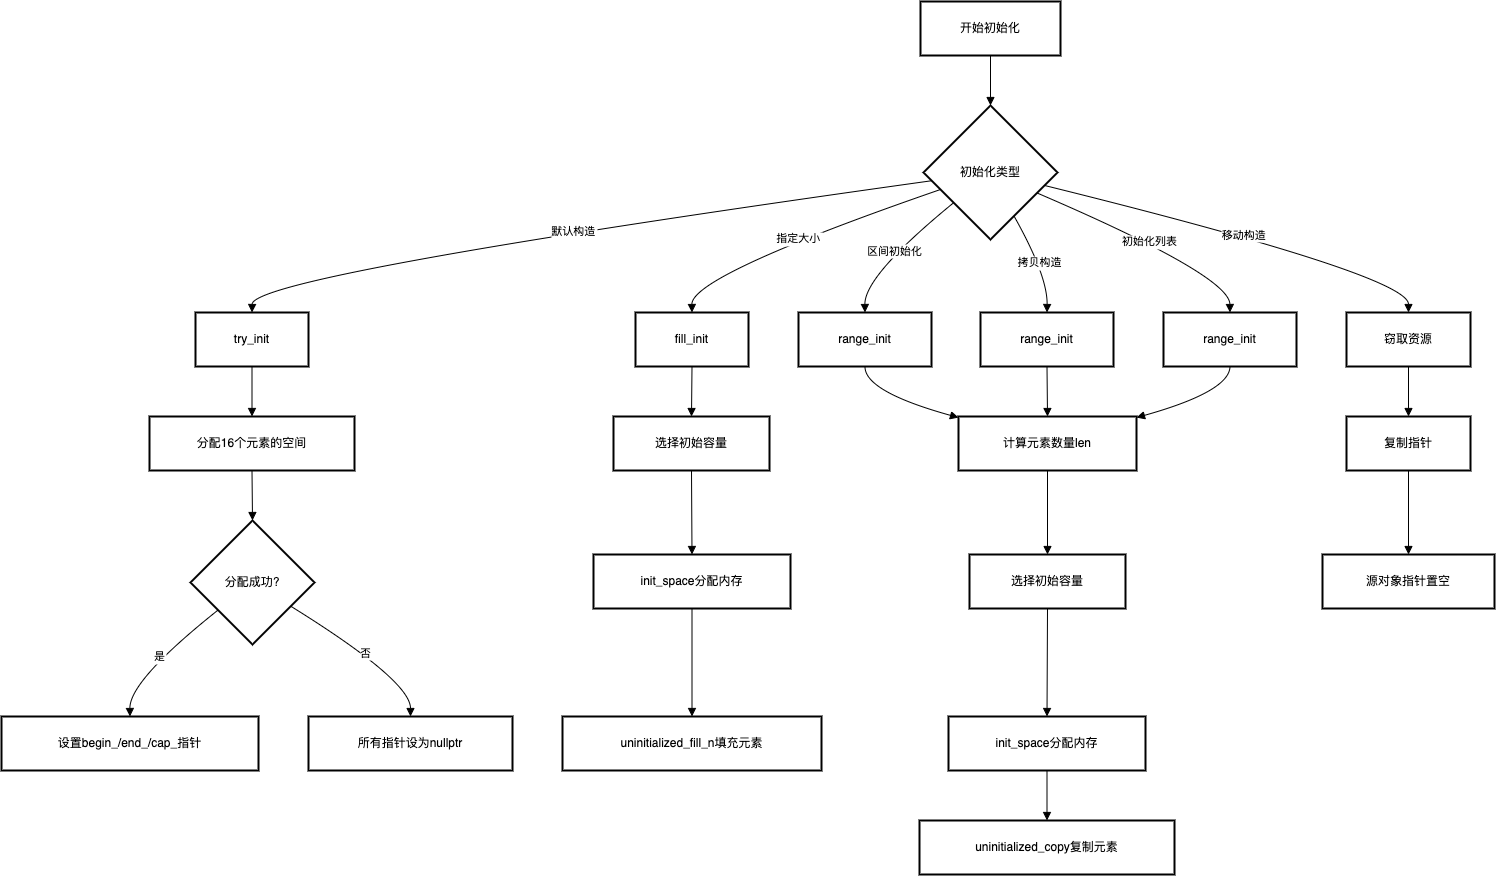

The diagram above was exported from draw.io. Its source (the exported page's mxGraphModel, read from the mxfile embedded in the PNG):
<mxGraphModel dx="2006" dy="886" grid="1" gridSize="10" guides="1" tooltips="1" connect="1" arrows="1" fold="1" page="1" pageScale="1" pageWidth="827" pageHeight="1169" math="0" shadow="0">
  <root>
    <mxCell id="WIyWlLk6GJQsqaUBKTNV-0" />
    <mxCell id="WIyWlLk6GJQsqaUBKTNV-1" parent="WIyWlLk6GJQsqaUBKTNV-0" />
    <mxCell id="C9ZmzZKJMlJ6w4MSK5zA-43" value="开始初始化" style="whiteSpace=wrap;strokeWidth=2;" parent="WIyWlLk6GJQsqaUBKTNV-1" vertex="1">
      <mxGeometry x="939" y="80" width="140" height="54" as="geometry" />
    </mxCell>
    <mxCell id="C9ZmzZKJMlJ6w4MSK5zA-44" value="初始化类型" style="rhombus;strokeWidth=2;whiteSpace=wrap;" parent="WIyWlLk6GJQsqaUBKTNV-1" vertex="1">
      <mxGeometry x="942" y="184" width="134" height="134" as="geometry" />
    </mxCell>
    <mxCell id="C9ZmzZKJMlJ6w4MSK5zA-45" value="try_init" style="whiteSpace=wrap;strokeWidth=2;" parent="WIyWlLk6GJQsqaUBKTNV-1" vertex="1">
      <mxGeometry x="214" y="391" width="113" height="54" as="geometry" />
    </mxCell>
    <mxCell id="C9ZmzZKJMlJ6w4MSK5zA-46" value="分配16个元素的空间" style="whiteSpace=wrap;strokeWidth=2;" parent="WIyWlLk6GJQsqaUBKTNV-1" vertex="1">
      <mxGeometry x="168" y="495" width="205" height="54" as="geometry" />
    </mxCell>
    <mxCell id="C9ZmzZKJMlJ6w4MSK5zA-47" value="分配成功?" style="rhombus;strokeWidth=2;whiteSpace=wrap;" parent="WIyWlLk6GJQsqaUBKTNV-1" vertex="1">
      <mxGeometry x="209" y="599" width="124" height="124" as="geometry" />
    </mxCell>
    <mxCell id="C9ZmzZKJMlJ6w4MSK5zA-48" value="设置begin_/end_/cap_指针" style="whiteSpace=wrap;strokeWidth=2;" parent="WIyWlLk6GJQsqaUBKTNV-1" vertex="1">
      <mxGeometry x="20" y="795" width="257" height="54" as="geometry" />
    </mxCell>
    <mxCell id="C9ZmzZKJMlJ6w4MSK5zA-49" value="所有指针设为nullptr" style="whiteSpace=wrap;strokeWidth=2;" parent="WIyWlLk6GJQsqaUBKTNV-1" vertex="1">
      <mxGeometry x="327" y="795" width="204" height="54" as="geometry" />
    </mxCell>
    <mxCell id="C9ZmzZKJMlJ6w4MSK5zA-50" value="fill_init" style="whiteSpace=wrap;strokeWidth=2;" parent="WIyWlLk6GJQsqaUBKTNV-1" vertex="1">
      <mxGeometry x="654" y="391" width="113" height="54" as="geometry" />
    </mxCell>
    <mxCell id="C9ZmzZKJMlJ6w4MSK5zA-51" value="选择初始容量" style="whiteSpace=wrap;strokeWidth=2;" parent="WIyWlLk6GJQsqaUBKTNV-1" vertex="1">
      <mxGeometry x="632" y="495" width="156" height="54" as="geometry" />
    </mxCell>
    <mxCell id="C9ZmzZKJMlJ6w4MSK5zA-52" value="init_space分配内存" style="whiteSpace=wrap;strokeWidth=2;" parent="WIyWlLk6GJQsqaUBKTNV-1" vertex="1">
      <mxGeometry x="612" y="633" width="197" height="54" as="geometry" />
    </mxCell>
    <mxCell id="C9ZmzZKJMlJ6w4MSK5zA-53" value="uninitialized_fill_n填充元素" style="whiteSpace=wrap;strokeWidth=2;" parent="WIyWlLk6GJQsqaUBKTNV-1" vertex="1">
      <mxGeometry x="581" y="795" width="259" height="54" as="geometry" />
    </mxCell>
    <mxCell id="C9ZmzZKJMlJ6w4MSK5zA-54" value="range_init" style="whiteSpace=wrap;strokeWidth=2;" parent="WIyWlLk6GJQsqaUBKTNV-1" vertex="1">
      <mxGeometry x="817" y="391" width="133" height="54" as="geometry" />
    </mxCell>
    <mxCell id="C9ZmzZKJMlJ6w4MSK5zA-55" value="计算元素数量len" style="whiteSpace=wrap;strokeWidth=2;" parent="WIyWlLk6GJQsqaUBKTNV-1" vertex="1">
      <mxGeometry x="977" y="495" width="178" height="54" as="geometry" />
    </mxCell>
    <mxCell id="C9ZmzZKJMlJ6w4MSK5zA-56" value="选择初始容量" style="whiteSpace=wrap;strokeWidth=2;" parent="WIyWlLk6GJQsqaUBKTNV-1" vertex="1">
      <mxGeometry x="988" y="633" width="156" height="54" as="geometry" />
    </mxCell>
    <mxCell id="C9ZmzZKJMlJ6w4MSK5zA-57" value="init_space分配内存" style="whiteSpace=wrap;strokeWidth=2;" parent="WIyWlLk6GJQsqaUBKTNV-1" vertex="1">
      <mxGeometry x="967" y="795" width="197" height="54" as="geometry" />
    </mxCell>
    <mxCell id="C9ZmzZKJMlJ6w4MSK5zA-58" value="uninitialized_copy复制元素" style="whiteSpace=wrap;strokeWidth=2;" parent="WIyWlLk6GJQsqaUBKTNV-1" vertex="1">
      <mxGeometry x="938" y="899" width="255" height="54" as="geometry" />
    </mxCell>
    <mxCell id="C9ZmzZKJMlJ6w4MSK5zA-59" value="range_init" style="whiteSpace=wrap;strokeWidth=2;" parent="WIyWlLk6GJQsqaUBKTNV-1" vertex="1">
      <mxGeometry x="999" y="391" width="133" height="54" as="geometry" />
    </mxCell>
    <mxCell id="C9ZmzZKJMlJ6w4MSK5zA-60" value="窃取资源" style="whiteSpace=wrap;strokeWidth=2;" parent="WIyWlLk6GJQsqaUBKTNV-1" vertex="1">
      <mxGeometry x="1365" y="391" width="124" height="54" as="geometry" />
    </mxCell>
    <mxCell id="C9ZmzZKJMlJ6w4MSK5zA-61" value="复制指针" style="whiteSpace=wrap;strokeWidth=2;" parent="WIyWlLk6GJQsqaUBKTNV-1" vertex="1">
      <mxGeometry x="1365" y="495" width="124" height="54" as="geometry" />
    </mxCell>
    <mxCell id="C9ZmzZKJMlJ6w4MSK5zA-62" value="源对象指针置空" style="whiteSpace=wrap;strokeWidth=2;" parent="WIyWlLk6GJQsqaUBKTNV-1" vertex="1">
      <mxGeometry x="1341" y="633" width="172" height="54" as="geometry" />
    </mxCell>
    <mxCell id="C9ZmzZKJMlJ6w4MSK5zA-63" value="range_init" style="whiteSpace=wrap;strokeWidth=2;" parent="WIyWlLk6GJQsqaUBKTNV-1" vertex="1">
      <mxGeometry x="1182" y="391" width="133" height="54" as="geometry" />
    </mxCell>
    <mxCell id="C9ZmzZKJMlJ6w4MSK5zA-64" value="" style="curved=1;startArrow=none;endArrow=block;exitX=0.5;exitY=1;entryX=0.5;entryY=0;rounded=0;" parent="WIyWlLk6GJQsqaUBKTNV-1" source="C9ZmzZKJMlJ6w4MSK5zA-43" target="C9ZmzZKJMlJ6w4MSK5zA-44" edge="1">
      <mxGeometry relative="1" as="geometry">
        <Array as="points" />
      </mxGeometry>
    </mxCell>
    <mxCell id="C9ZmzZKJMlJ6w4MSK5zA-65" value="默认构造" style="curved=1;startArrow=none;endArrow=block;exitX=0;exitY=0.57;entryX=0.5;entryY=-0.01;rounded=0;" parent="WIyWlLk6GJQsqaUBKTNV-1" source="C9ZmzZKJMlJ6w4MSK5zA-44" target="C9ZmzZKJMlJ6w4MSK5zA-45" edge="1">
      <mxGeometry relative="1" as="geometry">
        <Array as="points">
          <mxPoint x="271" y="354" />
        </Array>
      </mxGeometry>
    </mxCell>
    <mxCell id="C9ZmzZKJMlJ6w4MSK5zA-66" value="" style="curved=1;startArrow=none;endArrow=block;exitX=0.5;exitY=0.99;entryX=0.5;entryY=-0.01;rounded=0;" parent="WIyWlLk6GJQsqaUBKTNV-1" source="C9ZmzZKJMlJ6w4MSK5zA-45" target="C9ZmzZKJMlJ6w4MSK5zA-46" edge="1">
      <mxGeometry relative="1" as="geometry">
        <Array as="points" />
      </mxGeometry>
    </mxCell>
    <mxCell id="C9ZmzZKJMlJ6w4MSK5zA-67" value="" style="curved=1;startArrow=none;endArrow=block;exitX=0.5;exitY=0.99;entryX=0.5;entryY=0;rounded=0;" parent="WIyWlLk6GJQsqaUBKTNV-1" source="C9ZmzZKJMlJ6w4MSK5zA-46" target="C9ZmzZKJMlJ6w4MSK5zA-47" edge="1">
      <mxGeometry relative="1" as="geometry">
        <Array as="points" />
      </mxGeometry>
    </mxCell>
    <mxCell id="C9ZmzZKJMlJ6w4MSK5zA-68" value="是" style="curved=1;startArrow=none;endArrow=block;exitX=0;exitY=0.9;entryX=0.5;entryY=0;rounded=0;" parent="WIyWlLk6GJQsqaUBKTNV-1" source="C9ZmzZKJMlJ6w4MSK5zA-47" target="C9ZmzZKJMlJ6w4MSK5zA-48" edge="1">
      <mxGeometry relative="1" as="geometry">
        <Array as="points">
          <mxPoint x="148" y="759" />
        </Array>
      </mxGeometry>
    </mxCell>
    <mxCell id="C9ZmzZKJMlJ6w4MSK5zA-69" value="否" style="curved=1;startArrow=none;endArrow=block;exitX=1;exitY=0.81;entryX=0.5;entryY=0;rounded=0;" parent="WIyWlLk6GJQsqaUBKTNV-1" source="C9ZmzZKJMlJ6w4MSK5zA-47" target="C9ZmzZKJMlJ6w4MSK5zA-49" edge="1">
      <mxGeometry relative="1" as="geometry">
        <Array as="points">
          <mxPoint x="429" y="759" />
        </Array>
      </mxGeometry>
    </mxCell>
    <mxCell id="C9ZmzZKJMlJ6w4MSK5zA-70" value="指定大小" style="curved=1;startArrow=none;endArrow=block;exitX=0;exitY=0.67;entryX=0.5;entryY=-0.01;rounded=0;" parent="WIyWlLk6GJQsqaUBKTNV-1" source="C9ZmzZKJMlJ6w4MSK5zA-44" target="C9ZmzZKJMlJ6w4MSK5zA-50" edge="1">
      <mxGeometry relative="1" as="geometry">
        <Array as="points">
          <mxPoint x="710" y="354" />
        </Array>
      </mxGeometry>
    </mxCell>
    <mxCell id="C9ZmzZKJMlJ6w4MSK5zA-71" value="" style="curved=1;startArrow=none;endArrow=block;exitX=0.5;exitY=0.99;entryX=0.5;entryY=-0.01;rounded=0;" parent="WIyWlLk6GJQsqaUBKTNV-1" source="C9ZmzZKJMlJ6w4MSK5zA-50" target="C9ZmzZKJMlJ6w4MSK5zA-51" edge="1">
      <mxGeometry relative="1" as="geometry">
        <Array as="points" />
      </mxGeometry>
    </mxCell>
    <mxCell id="C9ZmzZKJMlJ6w4MSK5zA-72" value="" style="curved=1;startArrow=none;endArrow=block;exitX=0.5;exitY=0.99;entryX=0.5;entryY=0.01;rounded=0;" parent="WIyWlLk6GJQsqaUBKTNV-1" source="C9ZmzZKJMlJ6w4MSK5zA-51" target="C9ZmzZKJMlJ6w4MSK5zA-52" edge="1">
      <mxGeometry relative="1" as="geometry">
        <Array as="points" />
      </mxGeometry>
    </mxCell>
    <mxCell id="C9ZmzZKJMlJ6w4MSK5zA-73" value="" style="curved=1;startArrow=none;endArrow=block;exitX=0.5;exitY=1.01;entryX=0.5;entryY=0;rounded=0;" parent="WIyWlLk6GJQsqaUBKTNV-1" source="C9ZmzZKJMlJ6w4MSK5zA-52" target="C9ZmzZKJMlJ6w4MSK5zA-53" edge="1">
      <mxGeometry relative="1" as="geometry">
        <Array as="points" />
      </mxGeometry>
    </mxCell>
    <mxCell id="C9ZmzZKJMlJ6w4MSK5zA-74" value="区间初始化" style="curved=1;startArrow=none;endArrow=block;exitX=0;exitY=0.91;entryX=0.5;entryY=-0.01;rounded=0;" parent="WIyWlLk6GJQsqaUBKTNV-1" source="C9ZmzZKJMlJ6w4MSK5zA-44" target="C9ZmzZKJMlJ6w4MSK5zA-54" edge="1">
      <mxGeometry relative="1" as="geometry">
        <Array as="points">
          <mxPoint x="883" y="354" />
        </Array>
      </mxGeometry>
    </mxCell>
    <mxCell id="C9ZmzZKJMlJ6w4MSK5zA-75" value="" style="curved=1;startArrow=none;endArrow=block;exitX=0.5;exitY=0.99;entryX=0;entryY=0.02;rounded=0;" parent="WIyWlLk6GJQsqaUBKTNV-1" source="C9ZmzZKJMlJ6w4MSK5zA-54" target="C9ZmzZKJMlJ6w4MSK5zA-55" edge="1">
      <mxGeometry relative="1" as="geometry">
        <Array as="points">
          <mxPoint x="883" y="470" />
        </Array>
      </mxGeometry>
    </mxCell>
    <mxCell id="C9ZmzZKJMlJ6w4MSK5zA-76" value="" style="curved=1;startArrow=none;endArrow=block;exitX=0.5;exitY=0.99;entryX=0.5;entryY=0.01;rounded=0;" parent="WIyWlLk6GJQsqaUBKTNV-1" source="C9ZmzZKJMlJ6w4MSK5zA-55" target="C9ZmzZKJMlJ6w4MSK5zA-56" edge="1">
      <mxGeometry relative="1" as="geometry">
        <Array as="points" />
      </mxGeometry>
    </mxCell>
    <mxCell id="C9ZmzZKJMlJ6w4MSK5zA-77" value="" style="curved=1;startArrow=none;endArrow=block;exitX=0.5;exitY=1.01;entryX=0.5;entryY=0;rounded=0;" parent="WIyWlLk6GJQsqaUBKTNV-1" source="C9ZmzZKJMlJ6w4MSK5zA-56" target="C9ZmzZKJMlJ6w4MSK5zA-57" edge="1">
      <mxGeometry relative="1" as="geometry">
        <Array as="points" />
      </mxGeometry>
    </mxCell>
    <mxCell id="C9ZmzZKJMlJ6w4MSK5zA-78" value="" style="curved=1;startArrow=none;endArrow=block;exitX=0.5;exitY=1;entryX=0.5;entryY=0;rounded=0;" parent="WIyWlLk6GJQsqaUBKTNV-1" source="C9ZmzZKJMlJ6w4MSK5zA-57" target="C9ZmzZKJMlJ6w4MSK5zA-58" edge="1">
      <mxGeometry relative="1" as="geometry">
        <Array as="points" />
      </mxGeometry>
    </mxCell>
    <mxCell id="C9ZmzZKJMlJ6w4MSK5zA-79" value="拷贝构造" style="curved=1;startArrow=none;endArrow=block;exitX=0.77;exitY=1;entryX=0.5;entryY=-0.01;rounded=0;" parent="WIyWlLk6GJQsqaUBKTNV-1" source="C9ZmzZKJMlJ6w4MSK5zA-44" target="C9ZmzZKJMlJ6w4MSK5zA-59" edge="1">
      <mxGeometry relative="1" as="geometry">
        <Array as="points">
          <mxPoint x="1066" y="354" />
        </Array>
      </mxGeometry>
    </mxCell>
    <mxCell id="C9ZmzZKJMlJ6w4MSK5zA-80" value="" style="curved=1;startArrow=none;endArrow=block;exitX=0.5;exitY=0.99;entryX=0.5;entryY=-0.01;rounded=0;" parent="WIyWlLk6GJQsqaUBKTNV-1" source="C9ZmzZKJMlJ6w4MSK5zA-59" target="C9ZmzZKJMlJ6w4MSK5zA-55" edge="1">
      <mxGeometry relative="1" as="geometry">
        <Array as="points" />
      </mxGeometry>
    </mxCell>
    <mxCell id="C9ZmzZKJMlJ6w4MSK5zA-81" value="移动构造" style="curved=1;startArrow=none;endArrow=block;exitX=1;exitY=0.62;entryX=0.5;entryY=-0.01;rounded=0;" parent="WIyWlLk6GJQsqaUBKTNV-1" source="C9ZmzZKJMlJ6w4MSK5zA-44" target="C9ZmzZKJMlJ6w4MSK5zA-60" edge="1">
      <mxGeometry relative="1" as="geometry">
        <Array as="points">
          <mxPoint x="1427" y="354" />
        </Array>
      </mxGeometry>
    </mxCell>
    <mxCell id="C9ZmzZKJMlJ6w4MSK5zA-82" value="" style="curved=1;startArrow=none;endArrow=block;exitX=0.5;exitY=0.99;entryX=0.5;entryY=-0.01;rounded=0;" parent="WIyWlLk6GJQsqaUBKTNV-1" source="C9ZmzZKJMlJ6w4MSK5zA-60" target="C9ZmzZKJMlJ6w4MSK5zA-61" edge="1">
      <mxGeometry relative="1" as="geometry">
        <Array as="points" />
      </mxGeometry>
    </mxCell>
    <mxCell id="C9ZmzZKJMlJ6w4MSK5zA-83" value="" style="curved=1;startArrow=none;endArrow=block;exitX=0.5;exitY=0.99;entryX=0.5;entryY=0.01;rounded=0;" parent="WIyWlLk6GJQsqaUBKTNV-1" source="C9ZmzZKJMlJ6w4MSK5zA-61" target="C9ZmzZKJMlJ6w4MSK5zA-62" edge="1">
      <mxGeometry relative="1" as="geometry">
        <Array as="points" />
      </mxGeometry>
    </mxCell>
    <mxCell id="C9ZmzZKJMlJ6w4MSK5zA-84" value="初始化列表" style="curved=1;startArrow=none;endArrow=block;exitX=1;exitY=0.72;entryX=0.5;entryY=-0.01;rounded=0;" parent="WIyWlLk6GJQsqaUBKTNV-1" source="C9ZmzZKJMlJ6w4MSK5zA-44" target="C9ZmzZKJMlJ6w4MSK5zA-63" edge="1">
      <mxGeometry relative="1" as="geometry">
        <Array as="points">
          <mxPoint x="1248" y="354" />
        </Array>
      </mxGeometry>
    </mxCell>
    <mxCell id="C9ZmzZKJMlJ6w4MSK5zA-85" value="" style="curved=1;startArrow=none;endArrow=block;exitX=0.5;exitY=0.99;entryX=1;entryY=0.02;rounded=0;" parent="WIyWlLk6GJQsqaUBKTNV-1" source="C9ZmzZKJMlJ6w4MSK5zA-63" target="C9ZmzZKJMlJ6w4MSK5zA-55" edge="1">
      <mxGeometry relative="1" as="geometry">
        <Array as="points">
          <mxPoint x="1248" y="470" />
        </Array>
      </mxGeometry>
    </mxCell>
  </root>
</mxGraphModel>